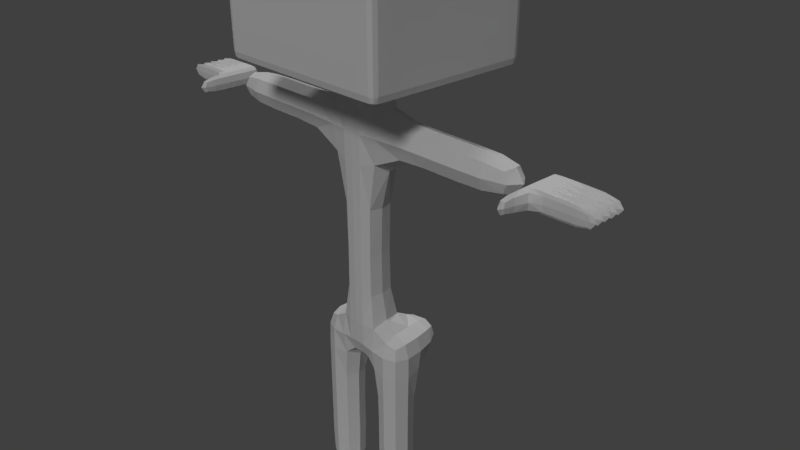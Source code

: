 # Source: igualopeople.blend  (saved by Blender 2.79.0; exported with 4.5.12 LTS)
import bpy
from mathutils import Matrix  # noqa: F401  (used for matrix-valued properties, if any)

bpy.ops.wm.read_factory_settings(use_empty=True)
scene = bpy.context.scene
scene.name = 'Scene'

# ---- collections
col_collection_1 = bpy.data.collections.new('Collection 1'); scene.collection.children.link(col_collection_1)
col_collection_5 = bpy.data.collections.new('Collection 5'); scene.collection.children.link(col_collection_5)
col_collection_5.hide_render = True
col_collection_5.hide_viewport = True

# ---- world
world_world = bpy.data.worlds.new('World'); scene.world = world_world
world_world.color = (0.05088, 0.05088, 0.05088)
world_world.use_sun_shadow = False
world_world.sun_shadow_jitter_overblur = 0.0
world_world.cycles.sampling_method = 'MANUAL'

# ---- cameras
cam_camera = bpy.data.cameras.new('Camera')
cam_camera.clip_end = 100.0
cam_camera.lens = 35.0
cam_camera.sensor_width = 32.0
cam_camera.sensor_height = 18.0
cam_camera.ortho_scale = 7.314
cam_camera.dof.focus_distance = 0.0
cam_camera.dof.aperture_fstop = 128.0

# ---- lights
light_lamp_001 = bpy.data.lights.new('Lamp.001', 'SUN')
light_lamp_001.transmission_factor = 0.0
light_lamp_001.cutoff_distance = 30.0
light_lamp_001.angle = 0.1993
light_lamp_001.energy = 1.0
light_lamp_001.shadow_buffer_clip_start = 1.001
light_lamp_001.shadow_soft_size = 0.1
light_lamp_001.shadow_cascade_max_distance = 1000.0
light_lamp = bpy.data.lights.new('Lamp', 'SUN')
light_lamp.transmission_factor = 0.0
light_lamp.cutoff_distance = 30.0
light_lamp.angle = 0.1993
light_lamp.energy = 1.0
light_lamp.shadow_buffer_clip_start = 1.001
light_lamp.shadow_soft_size = 0.1
light_lamp.shadow_cascade_max_distance = 1000.0

# ---- meshes
me_cube = bpy.data.meshes.new('Cube')
me_cube.from_pydata([(0.0, 0.25, -1.0), (0.0, -0.25, -1.0), (-0.25, -0.25, -1.0), (-0.25, 0.25, -1.0), (0.0, 0.25, 1.5), (0.0, -0.25, 1.5), (-0.25, -0.25, 1.5), (-0.25, 0.25, 1.5), (0.0, 0.25, 0.0), (0.0, -0.25, 0.0), (-0.25, -0.25, 0.0), (-0.25, 0.25, 0.0), (0.0, 0.25, 2.0), (0.0, -0.25, 2.0), (-0.25, 0.25, 2.0), (-0.25, -0.25, 2.0), (-1.25, -0.25, 1.5), (-1.25, 0.25, 1.5), (-1.25, -0.25, 2.0), (-1.25, 0.25, 2.0), (-1.5, -0.25, 1.5), (-1.5, 0.25, 1.5), (-1.5, -0.25, 2.0), (-1.5, 0.25, 2.0), (-2.5, -0.25, 1.5), (-2.5, 0.25, 1.5), (-2.5, -0.25, 2.0), (-2.5, 0.25, 2.0), (0.0, 0.25, -1.5), (0.0, -0.25, -1.5), (-0.25, 0.25, -1.5), (-0.25, -0.25, -1.5), (-0.75, -0.25, -1.0), (-0.75, 0.25, -1.0), (-0.75, -0.25, -1.5), (-0.75, 0.25, -1.5), (-0.25, -0.25, -2.5), (-0.25, 0.25, -2.5), (-0.75, -0.25, -2.5), (-0.75, 0.25, -2.5), (-0.25, -0.25, -3.0), (-0.25, 0.25, -3.0), (-0.75, -0.25, -3.0), (-0.75, 0.25, -3.0), (-0.25, -0.25, -4.0), (-0.25, 0.25, -4.0), (-0.75, -0.25, -4.0), (-0.75, 0.25, -4.0), (0.0, 0.25, 2.5), (0.0, -0.25, 2.5), (-0.25, 0.25, 2.5), (-0.25, -0.25, 2.5), (0.0, 0.25, 4.5), (0.0, -0.25, 4.5), (-0.25, 0.25, 4.5), (-0.25, -0.25, 4.5), (-1.25, -0.25, 2.5), (-1.25, 0.25, 2.5), (-1.25, -0.25, 4.5), (-1.25, 0.25, 4.5), (0.0, 1.25, 2.5), (-0.25, 1.25, 2.5), (0.0, 1.25, 4.5), (-0.25, 1.25, 4.5), (-1.25, 1.25, 4.5), (-1.25, 1.25, 2.5), (0.0, -1.0, 2.5), (-0.25, -1.0, 2.5), (0.0, -1.0, 4.5), (-0.25, -1.0, 4.5), (-1.25, -1.0, 4.5), (-1.25, -1.0, 2.5), (0.0, 0.25, -1.0), (-0.125, 0.75, -1.0), (0.0, 0.25, -1.5), (-0.125, 0.75, -1.5), (-0.625, 0.75, -1.0), (-0.625, 0.75, -1.5), (-1.25, -0.25, 4.375), (-1.25, 0.25, 4.375), (0.0, 1.25, 4.375), (-0.25, 1.25, 4.375), (-1.25, 1.25, 4.375), (0.0, -1.0, 4.375), (-0.25, -1.0, 4.375), (-1.25, -1.0, 4.375), (-1.25, -0.25, 2.625), (-1.25, 0.25, 2.625), (-0.25, 1.25, 2.625), (-1.25, 1.25, 2.625), (-0.25, -1.0, 2.625), (-1.25, -1.0, 2.625), (0.0, 1.25, 2.625), (0.0, -1.0, 2.625), (-1.25, 1.125, 2.5), (-0.25, 1.125, 2.5), (0.0, 1.125, 4.5), (-0.25, 1.125, 4.5), (0.0, 1.125, 2.5), (-1.25, 1.125, 4.5), (-1.25, 1.125, 4.375), (-1.25, 1.125, 2.625), (0.0, -0.875, 2.5), (-0.25, -0.875, 2.5), (-1.25, -0.875, 4.5), (-0.25, -0.875, 4.5), (-1.25, -0.875, 2.5), (0.0, -0.875, 4.5), (-1.25, -0.875, 4.375), (-1.25, -0.875, 2.625), (-2.562, -0.25, 1.625), (-2.562, 0.25, 1.625), (-2.562, -0.25, 1.875), (-2.562, 0.25, 1.875), (-3.0, -0.25, 1.625), (-3.0, 0.25, 1.625), (-3.0, -0.25, 1.875), (-3.0, 0.25, 1.875), (-3.5, -0.25, 1.625), (-3.5, 0.25, 1.625), (-3.5, -0.25, 1.875), (-3.5, 0.25, 1.875), (-2.562, -0.1953, 1.625), (-2.562, -0.1406, 1.625), (-2.562, -0.08203, 1.625), (-2.562, -0.02734, 1.625), (-2.562, 0.02734, 1.625), (-2.562, 0.08203, 1.625), (-2.562, 0.1406, 1.625), (-2.562, 0.1953, 1.625), (-2.562, -0.1953, 1.875), (-2.562, -0.1406, 1.875), (-2.562, -0.08203, 1.875), (-2.562, -0.02734, 1.875), (-2.562, 0.02734, 1.875), (-2.562, 0.08203, 1.875), (-2.562, 0.1406, 1.875), (-2.562, 0.1953, 1.875), (-3.0, -0.1953, 1.625), (-3.0, -0.1406, 1.625), (-3.0, -0.08203, 1.625), (-3.0, -0.02734, 1.625), (-3.0, 0.02734, 1.625), (-3.0, 0.08203, 1.625), (-3.0, 0.1406, 1.625), (-3.0, 0.1953, 1.625), (-3.0, -0.1953, 1.875), (-3.0, -0.1406, 1.875), (-3.0, -0.08203, 1.875), (-3.0, -0.02734, 1.875), (-3.0, 0.02734, 1.875), (-3.0, 0.08203, 1.875), (-3.0, 0.1406, 1.875), (-3.0, 0.1953, 1.875), (-3.5, -0.1953, 1.625), (-3.5, -0.1406, 1.625), (-3.5, -0.08203, 1.625), (-3.5, -0.02734, 1.625), (-3.5, 0.02734, 1.625), (-3.5, 0.08203, 1.625), (-3.5, 0.1406, 1.625), (-3.5, 0.1953, 1.625), (-3.5, -0.1953, 1.875), (-3.5, -0.1406, 1.875), (-3.5, -0.08203, 1.875), (-3.5, -0.02734, 1.875), (-3.5, 0.02734, 1.875), (-3.5, 0.08203, 1.875), (-3.5, 0.1406, 1.875), (-3.5, 0.1953, 1.875), (-2.688, -0.25, 1.875), (-2.688, -0.25, 1.625), (-2.688, 0.25, 1.625), (-2.688, 0.25, 1.875), (-2.688, -0.1953, 1.875), (-2.688, -0.1406, 1.875), (-2.688, -0.08203, 1.875), (-2.688, -0.02734, 1.875), (-2.688, 0.02734, 1.875), (-2.688, 0.08203, 1.875), (-2.688, 0.1406, 1.875), (-2.688, 0.1953, 1.875), (-2.688, 0.1953, 1.625), (-2.688, 0.1406, 1.625), (-2.688, 0.08203, 1.625), (-2.688, 0.02734, 1.625), (-2.688, -0.02734, 1.625), (-2.688, -0.08203, 1.625), (-2.688, -0.1406, 1.625), (-2.688, -0.1953, 1.625), (-2.562, -0.6914, 1.625), (-2.562, -0.6914, 1.875), (-2.688, -0.6914, 1.625), (-2.688, -0.6914, 1.875), (-0.125, -0.375, -4.062), (-0.125, 0.375, -4.062), (-0.875, -0.375, -4.062), (-0.875, 0.375, -4.062), (-0.125, -0.375, -4.312), (-0.125, 0.375, -4.312), (-0.875, -0.375, -4.312), (-0.875, 0.375, -4.312), (-0.875, -0.75, -4.062), (-0.125, -0.75, -4.062), (-0.875, -0.75, -4.312), (-0.125, -0.75, -4.312), (-0.875, -1.0, -4.062), (-0.125, -1.0, -4.062), (-0.875, -1.0, -4.312), (-0.125, -1.0, -4.312), (-0.8068, -0.375, -4.062), (-0.7386, -0.375, -4.062), (-0.6705, -0.375, -4.062), (-0.6023, -0.375, -4.062), (-0.5341, -0.375, -4.062), (-0.4659, -0.375, -4.062), (-0.3977, -0.375, -4.062), (-0.3295, -0.375, -4.062), (-0.2614, -0.375, -4.062), (-0.1932, -0.375, -4.062), (-0.8068, 0.375, -4.062), (-0.7386, 0.375, -4.062), (-0.6705, 0.375, -4.062), (-0.6023, 0.375, -4.062), (-0.5341, 0.375, -4.062), (-0.4659, 0.375, -4.062), (-0.3977, 0.375, -4.062), (-0.3295, 0.375, -4.062), (-0.2614, 0.375, -4.062), (-0.1932, 0.375, -4.062), (-0.8068, -0.375, -4.312), (-0.7386, -0.375, -4.312), (-0.6705, -0.375, -4.312), (-0.6023, -0.375, -4.312), (-0.5341, -0.375, -4.312), (-0.4659, -0.375, -4.312), (-0.3977, -0.375, -4.312), (-0.3295, -0.375, -4.312), (-0.2614, -0.375, -4.312), (-0.1932, -0.375, -4.312), (-0.8068, 0.375, -4.312), (-0.7386, 0.375, -4.312), (-0.6705, 0.375, -4.312), (-0.6023, 0.375, -4.312), (-0.5341, 0.375, -4.312), (-0.4659, 0.375, -4.312), (-0.3977, 0.375, -4.312), (-0.3295, 0.375, -4.312), (-0.2614, 0.375, -4.312), (-0.1932, 0.375, -4.312), (-0.8068, -0.75, -4.062), (-0.7386, -0.75, -4.062), (-0.6705, -0.75, -4.062), (-0.6023, -0.75, -4.062), (-0.5341, -0.75, -4.062), (-0.4659, -0.75, -4.062), (-0.3977, -0.75, -4.062), (-0.3295, -0.75, -4.062), (-0.2614, -0.75, -4.062), (-0.1932, -0.75, -4.062), (-0.8068, -0.75, -4.312), (-0.7386, -0.75, -4.312), (-0.6705, -0.75, -4.312), (-0.6023, -0.75, -4.312), (-0.5341, -0.75, -4.312), (-0.4659, -0.75, -4.312), (-0.3977, -0.75, -4.312), (-0.3295, -0.75, -4.312), (-0.2614, -0.75, -4.312), (-0.1932, -0.75, -4.312), (-0.8068, -1.0, -4.062), (-0.7386, -1.0, -4.062), (-0.6705, -1.0, -4.062), (-0.6023, -1.0, -4.062), (-0.5341, -1.0, -4.062), (-0.4659, -1.0, -4.062), (-0.3977, -1.0, -4.062), (-0.3295, -1.0, -4.062), (-0.2614, -1.0, -4.062), (-0.1932, -1.0, -4.062), (-0.8068, -1.0, -4.312), (-0.7386, -1.0, -4.312), (-0.6705, -1.0, -4.312), (-0.6023, -1.0, -4.312), (-0.5341, -1.0, -4.312), (-0.4659, -1.0, -4.312), (-0.3977, -1.0, -4.312), (-0.3295, -1.0, -4.312), (-0.2614, -1.0, -4.312), (-0.1932, -1.0, -4.312), (-1.125, 0.25, 2.5), (-1.125, 0.25, 4.5), (-1.125, -0.25, 4.5), (-1.125, -0.25, 2.5), (-1.125, 1.25, 2.5), (-1.125, 1.25, 4.5), (-1.125, -1.0, 4.5), (-1.125, -1.0, 2.5), (-1.125, -1.0, 4.375), (-1.125, 1.25, 4.375), (-1.125, -1.0, 2.625), (-1.125, 1.25, 2.625), (-1.125, 1.125, 4.5), (-1.125, 1.125, 2.5), (-1.125, -0.875, 2.5), (-1.125, -0.875, 4.5), (-1.82, 2.663, 1.527)], [], [(6, 15, 18, 16), (9, 5, 6, 10), (10, 6, 7, 11), (8, 0, 3, 11), (4, 8, 11, 7), (2, 10, 11, 3), (1, 9, 10, 2), (15, 13, 49, 51), (4, 7, 14, 12), (6, 5, 13, 15), (16, 18, 22, 20), (7, 6, 16, 17), (14, 7, 17, 19), (15, 14, 19, 18), (23, 21, 25, 27), (17, 16, 20, 21), (19, 17, 21, 23), (18, 19, 23, 22), (25, 24, 26, 27), (22, 23, 27, 26), (20, 22, 26, 24), (21, 20, 24, 25), (28, 29, 31, 30), (31, 2, 32, 34), (1, 2, 31, 29), (33, 3, 73, 76), (32, 33, 35, 34), (34, 35, 39, 38), (2, 3, 33, 32), (35, 33, 76, 77), (36, 38, 42, 40), (30, 31, 36, 37), (35, 30, 37, 39), (31, 34, 38, 36), (43, 41, 45, 47), (37, 36, 40, 41), (39, 37, 41, 43), (38, 39, 43, 42), (42, 43, 47, 46), (40, 42, 46, 44), (41, 40, 44, 45), (45, 44, 46, 47), (305, 104, 70, 296), (14, 15, 51, 50), (12, 14, 50, 48), (52, 54, 55, 53), (97, 96, 62, 63), (303, 94, 65, 294), (79, 78, 58, 59), (103, 102, 66, 67), (292, 291, 59, 58), (290, 293, 56, 57), (301, 294, 65, 89), (80, 81, 63, 62), (98, 95, 61, 60), (302, 97, 63, 295), (100, 99, 64, 82), (84, 83, 68, 69), (298, 296, 70, 85), (109, 106, 71, 91), (304, 103, 67, 297), (107, 105, 69, 68), (73, 72, 74, 75), (73, 75, 77, 76), (3, 0, 72, 73), (0, 28, 74, 72), (30, 35, 77, 75), (28, 30, 75, 74), (104, 108, 85, 70), (300, 298, 85, 91), (90, 93, 83, 84), (101, 100, 82, 89), (92, 88, 81, 80), (295, 299, 82, 64), (87, 86, 78, 79), (57, 56, 86, 87), (60, 61, 88, 92), (94, 101, 89, 65), (67, 66, 93, 90), (297, 300, 91, 71), (108, 109, 91, 85), (299, 301, 89, 82), (57, 87, 101, 94), (87, 79, 100, 101), (79, 59, 99, 100), (291, 54, 97, 302), (48, 50, 95, 98), (290, 57, 94, 303), (54, 52, 96, 97), (78, 86, 109, 108), (58, 78, 108, 104), (53, 55, 105, 107), (293, 51, 103, 304), (86, 56, 106, 109), (51, 49, 102, 103), (292, 58, 104, 305), (122, 130, 112, 110), (114, 116, 120, 118), (171, 170, 116, 114), (189, 171, 114, 138), (173, 172, 115, 117), (181, 173, 117, 153), (154, 118, 120, 162), (138, 114, 118, 154), (117, 115, 119, 121), (153, 117, 121, 169), (116, 146, 162, 120), (147, 148, 164, 163), (149, 150, 166, 165), (151, 152, 168, 167), (115, 145, 161, 119), (144, 143, 159, 160), (142, 141, 157, 158), (140, 139, 155, 156), (119, 161, 169, 121), (160, 159, 167, 168), (158, 157, 165, 166), (156, 155, 163, 164), (170, 174, 146, 116), (174, 175, 147, 146), (175, 176, 148, 147), (176, 177, 149, 148), (177, 178, 150, 149), (178, 179, 151, 150), (179, 180, 152, 151), (180, 181, 153, 152), (172, 182, 145, 115), (182, 183, 144, 145), (183, 184, 143, 144), (184, 185, 142, 143), (185, 186, 141, 142), (186, 187, 140, 141), (187, 188, 139, 140), (188, 189, 138, 139), (111, 113, 137, 129), (129, 137, 136, 128), (128, 136, 135, 127), (127, 135, 134, 126), (126, 134, 133, 125), (125, 133, 132, 124), (124, 132, 131, 123), (123, 131, 130, 122), (145, 144, 152, 153), (143, 142, 150, 151), (141, 140, 148, 149), (139, 138, 146, 147), (162, 146, 138, 154), (163, 155, 139, 147), (164, 148, 140, 156), (165, 157, 141, 149), (166, 150, 142, 158), (167, 159, 143, 151), (168, 152, 144, 160), (169, 161, 145, 153), (123, 122, 189, 188), (124, 123, 188, 187), (125, 124, 187, 186), (126, 125, 186, 185), (127, 126, 185, 184), (128, 127, 184, 183), (129, 128, 183, 182), (111, 129, 182, 172), (136, 137, 181, 180), (135, 136, 180, 179), (134, 135, 179, 178), (133, 134, 178, 177), (132, 133, 177, 176), (131, 132, 176, 175), (130, 131, 175, 174), (112, 130, 174, 170), (137, 113, 173, 181), (113, 111, 172, 173), (122, 110, 171, 189), (170, 171, 192, 193), (190, 191, 193, 192), (112, 170, 193, 191), (110, 112, 191, 190), (171, 110, 190, 192), (220, 197, 196, 210), (240, 230, 200, 201), (195, 194, 198, 199), (229, 195, 199, 249), (196, 197, 201, 200), (196, 200, 204, 202), (202, 204, 208, 206), (198, 194, 203, 205), (239, 198, 205, 269), (210, 196, 202, 250), (270, 206, 208, 280), (269, 205, 209, 289), (205, 203, 207, 209), (250, 202, 206, 270), (203, 259, 279, 207), (258, 257, 277, 278), (256, 255, 275, 276), (254, 253, 273, 274), (252, 251, 271, 272), (204, 260, 280, 208), (261, 262, 282, 281), (263, 264, 284, 283), (265, 266, 286, 285), (267, 268, 288, 287), (207, 279, 289, 209), (278, 277, 287, 288), (276, 275, 285, 286), (274, 273, 283, 284), (272, 271, 281, 282), (194, 219, 259, 203), (219, 218, 258, 259), (218, 217, 257, 258), (217, 216, 256, 257), (216, 215, 255, 256), (215, 214, 254, 255), (214, 213, 253, 254), (213, 212, 252, 253), (212, 211, 251, 252), (211, 210, 250, 251), (200, 230, 260, 204), (230, 231, 261, 260), (231, 232, 262, 261), (232, 233, 263, 262), (233, 234, 264, 263), (234, 235, 265, 264), (235, 236, 266, 265), (236, 237, 267, 266), (237, 238, 268, 267), (238, 239, 269, 268), (197, 220, 240, 201), (220, 221, 241, 240), (221, 222, 242, 241), (222, 223, 243, 242), (223, 224, 244, 243), (224, 225, 245, 244), (225, 226, 246, 245), (226, 227, 247, 246), (227, 228, 248, 247), (228, 229, 249, 248), (199, 198, 239, 249), (249, 239, 238, 248), (248, 238, 237, 247), (247, 237, 236, 246), (246, 236, 235, 245), (245, 235, 234, 244), (244, 234, 233, 243), (243, 233, 232, 242), (242, 232, 231, 241), (241, 231, 230, 240), (195, 229, 219, 194), (229, 228, 218, 219), (228, 227, 217, 218), (227, 226, 216, 217), (226, 225, 215, 216), (225, 224, 214, 215), (224, 223, 213, 214), (223, 222, 212, 213), (222, 221, 211, 212), (221, 220, 210, 211), (270, 280, 260, 250), (271, 251, 261, 281), (272, 282, 262, 252), (273, 253, 263, 283), (274, 284, 264, 254), (275, 255, 265, 285), (276, 286, 266, 256), (277, 257, 267, 287), (278, 288, 268, 258), (279, 259, 269, 289), (259, 258, 268, 269), (257, 256, 266, 267), (255, 254, 264, 265), (253, 252, 262, 263), (251, 250, 260, 261), (55, 292, 305, 105), (56, 293, 304, 106), (50, 290, 303, 95), (59, 291, 302, 99), (81, 88, 301, 299), (67, 90, 300, 297), (63, 81, 299, 295), (90, 84, 298, 300), (106, 304, 297, 71), (84, 69, 296, 298), (99, 302, 295, 64), (88, 61, 294, 301), (50, 51, 293, 290), (55, 54, 291, 292), (95, 303, 294, 61), (105, 305, 296, 69)])
_uv = me_cube.uv_layers.new(name='UVMap')
_uv.uv.foreach_set('vector', [0.0504, 0.8925, 0.04996, 0.9005, 0.04643, 0.896, 0.04625, 0.8958, 0.05526, 0.8694, 0.05399, 0.8927, 0.0504, 0.8925, 0.05174, 0.8692, 0.05174, 0.8692, 0.0504, 0.8925, 0.04254, 0.8915, 0.0448, 0.8684, 0.04142, 0.868, 0.04336, 0.8537, 0.04617, 0.8562, 0.0448, 0.8684, 0.03851, 0.891, 0.04142, 0.868, 0.0448, 0.8684, 0.04254, 0.8915, 0.05219, 0.855, 0.05174, 0.8692, 0.0448, 0.8684, 0.04617, 0.8562, 0.05537, 0.8542, 0.05526, 0.8694, 0.05174, 0.8692, 0.05219, 0.855, 0.04996, 0.9005, 0.05368, 0.9001, 0.05526, 0.9075, 0.0506, 0.9107, 0.03851, 0.891, 0.04254, 0.8915, 0.04118, 0.9001, 0.03695, 0.8992, 0.0504, 0.8925, 0.05399, 0.8927, 0.05368, 0.9001, 0.04996, 0.9005, 0.04625, 0.8958, 0.04643, 0.896, 0.04628, 0.896, 0.04622, 0.8959, 0.04254, 0.8915, 0.0504, 0.8925, 0.04625, 0.8958, 0.04596, 0.896, 0.04118, 0.9001, 0.04254, 0.8915, 0.04596, 0.896, 0.04616, 0.8962, 0.04996, 0.9005, 0.04118, 0.9001, 0.04616, 0.8962, 0.04643, 0.896, 0.04618, 0.8961, 0.04612, 0.896, 0.0462, 0.896, 0.0462, 0.896, 0.04596, 0.896, 0.04625, 0.8958, 0.04622, 0.8959, 0.04612, 0.896, 0.04616, 0.8962, 0.04596, 0.896, 0.04612, 0.896, 0.04618, 0.8961, 0.04643, 0.896, 0.04616, 0.8962, 0.04618, 0.8961, 0.04628, 0.896, 0.0462, 0.896, 0.0462, 0.896, 0.0462, 0.896, 0.0462, 0.896, 0.04628, 0.896, 0.04618, 0.8961, 0.0462, 0.896, 0.0462, 0.896, 0.04622, 0.8959, 0.04628, 0.896, 0.0462, 0.896, 0.0462, 0.896, 0.04612, 0.896, 0.04622, 0.8959, 0.0462, 0.896, 0.0462, 0.896, 0.04582, 0.8493, 0.05205, 0.8481, 0.05048, 0.8507, 0.04779, 0.8507, 0.05048, 0.8507, 0.05219, 0.855, 0.04863, 0.8526, 0.04865, 0.852, 0.05537, 0.8542, 0.05219, 0.855, 0.05048, 0.8507, 0.05205, 0.8481, 0.04809, 0.8525, 0.04617, 0.8562, 0.04734, 0.8523, 0.04764, 0.8523, 0.04863, 0.8526, 0.04809, 0.8525, 0.04814, 0.852, 0.04865, 0.852, 0.04865, 0.852, 0.04814, 0.852, 0.04848, 0.8518, 0.04849, 0.8518, 0.05219, 0.855, 0.04617, 0.8562, 0.04809, 0.8525, 0.04863, 0.8526, 0.04814, 0.852, 0.04809, 0.8525, 0.04764, 0.8523, 0.04773, 0.852, 0.04849, 0.8517, 0.04849, 0.8518, 0.04849, 0.8517, 0.04849, 0.8517, 0.04779, 0.8507, 0.05048, 0.8507, 0.04849, 0.8517, 0.04848, 0.8518, 0.04814, 0.852, 0.04779, 0.8507, 0.04848, 0.8518, 0.04848, 0.8518, 0.05048, 0.8507, 0.04865, 0.852, 0.04849, 0.8518, 0.04849, 0.8517, 0.04849, 0.8517, 0.04848, 0.8518, 0.04849, 0.8517, 0.04849, 0.8517, 0.04848, 0.8518, 0.04849, 0.8517, 0.04849, 0.8517, 0.04848, 0.8518, 0.04848, 0.8518, 0.04848, 0.8518, 0.04848, 0.8518, 0.04849, 0.8517, 0.04849, 0.8518, 0.04848, 0.8518, 0.04849, 0.8517, 0.04849, 0.8517, 0.04849, 0.8517, 0.04849, 0.8517, 0.04849, 0.8517, 0.04849, 0.8517, 0.04849, 0.8517, 0.04849, 0.8517, 0.04849, 0.8517, 0.04849, 0.8517, 0.04848, 0.8518, 0.04849, 0.8517, 0.04849, 0.8517, 0.04849, 0.8517, 0.04849, 0.8517, 0.04849, 0.8517, 0.04849, 0.8517, 0.04849, 0.8517, 0.05426, 0.9685, 0.0544, 0.9665, 0.05639, 0.9667, 0.05625, 0.9687, 0.04118, 0.9001, 0.04996, 0.9005, 0.0506, 0.9107, 0.03784, 0.9111, 0.03695, 0.8992, 0.04118, 0.9001, 0.03784, 0.9111, 0.03386, 0.9076, 0.0351, 0.9854, 0.03534, 0.9814, 0.04334, 0.9819, 0.04309, 0.9859, 0.02131, 0.9806, 0.02108, 0.9846, 0.01907, 0.9845, 0.01929, 0.9805, 0.02352, 0.9302, 0.02359, 0.9322, 0.02158, 0.9323, 0.02153, 0.9303, 0.03644, 0.9633, 0.04452, 0.9638, 0.04438, 0.9658, 0.03632, 0.9653, 0.06258, 0.9181, 0.06487, 0.914, 0.06682, 0.9152, 0.0646, 0.919, 0.04424, 0.9678, 0.0362, 0.9673, 0.03632, 0.9653, 0.04438, 0.9658, 0.03853, 0.9297, 0.04736, 0.9304, 0.04709, 0.9326, 0.03846, 0.9319, 0.3558, 0.3413, 0.3558, 0.3523, 0.3448, 0.3523, 0.3448, 0.3413, 0.4548, 0.1873, 0.4328, 0.1873, 0.4328, 0.1763, 0.4548, 0.1763, 0.02078, 0.913, 0.02179, 0.9165, 0.01994, 0.9169, 0.01907, 0.9135, 0.02212, 0.9665, 0.02131, 0.9806, 0.01929, 0.9805, 0.02011, 0.9664, 0.02235, 0.9625, 0.02224, 0.9645, 0.02022, 0.9644, 0.02034, 0.9624, 0.4285, 0.8436, 0.4923, 0.8436, 0.4923, 0.8977, 0.4285, 0.8977, 0.2053, 0.8436, 0.2053, 0.8977, 0.1734, 0.8977, 0.1734, 0.8436, 0.05716, 0.9364, 0.05748, 0.9344, 0.05947, 0.9348, 0.05915, 0.9367, 0.05787, 0.9323, 0.06258, 0.9181, 0.0646, 0.919, 0.0599, 0.9328, 0.05306, 0.9865, 0.05332, 0.9825, 0.05531, 0.9827, 0.05505, 0.9866, 0.04734, 0.8523, 0.04345, 0.8537, 0.04585, 0.8494, 0.0474, 0.852, 0.04734, 0.8523, 0.0474, 0.852, 0.04773, 0.852, 0.04764, 0.8523, 0.04617, 0.8562, 0.04336, 0.8537, 0.04345, 0.8537, 0.04734, 0.8523, 0.04336, 0.8537, 0.04582, 0.8493, 0.04585, 0.8494, 0.04345, 0.8537, 0.04779, 0.8507, 0.04814, 0.852, 0.04773, 0.852, 0.0474, 0.852, 0.04582, 0.8493, 0.04779, 0.8507, 0.0474, 0.852, 0.04585, 0.8494, 0.0544, 0.9665, 0.05454, 0.9645, 0.05655, 0.9647, 0.05639, 0.9667, 0.2053, 0.08659, 0.2053, 0.8436, 0.1734, 0.8436, 0.1734, 0.08659, 0.4285, 0.08659, 0.4923, 0.08659, 0.4923, 0.8436, 0.4285, 0.8436, 0.0236, 0.9343, 0.02235, 0.9625, 0.02034, 0.9624, 0.02157, 0.9343, 0.4548, 0.3413, 0.4328, 0.3413, 0.4328, 0.1873, 0.4548, 0.1873, 0.3558, 0.1763, 0.3558, 0.1873, 0.3448, 0.1873, 0.3448, 0.1763, 0.03838, 0.9341, 0.04683, 0.9348, 0.04452, 0.9638, 0.03644, 0.9633, 0.03846, 0.9319, 0.04709, 0.9326, 0.04683, 0.9348, 0.03838, 0.9341, 0.4548, 0.3523, 0.4328, 0.3523, 0.4328, 0.3413, 0.4548, 0.3413, 0.02359, 0.9322, 0.0236, 0.9343, 0.02157, 0.9343, 0.02158, 0.9323, 0.4285, 0.03251, 0.4923, 0.03251, 0.4923, 0.08659, 0.4285, 0.08659, 0.2053, 0.03251, 0.2053, 0.08659, 0.1734, 0.08659, 0.1734, 0.03251, 0.05454, 0.9645, 0.05716, 0.9364, 0.05915, 0.9367, 0.05655, 0.9647, 0.3558, 0.1873, 0.3558, 0.3413, 0.3448, 0.3413, 0.3448, 0.1873, 0.03846, 0.9319, 0.03838, 0.9341, 0.0236, 0.9343, 0.02359, 0.9322, 0.03838, 0.9341, 0.03644, 0.9633, 0.02235, 0.9625, 0.0236, 0.9343, 0.03644, 0.9633, 0.03632, 0.9653, 0.02224, 0.9645, 0.02235, 0.9625, 0.0362, 0.9673, 0.03534, 0.9814, 0.02131, 0.9806, 0.02212, 0.9665, 0.03386, 0.9076, 0.03784, 0.9111, 0.02179, 0.9165, 0.02078, 0.913, 0.03853, 0.9297, 0.03846, 0.9319, 0.02359, 0.9322, 0.02352, 0.9302, 0.03534, 0.9814, 0.0351, 0.9854, 0.02108, 0.9846, 0.02131, 0.9806, 0.04452, 0.9638, 0.04683, 0.9348, 0.05716, 0.9364, 0.05454, 0.9645, 0.04438, 0.9658, 0.04452, 0.9638, 0.05454, 0.9645, 0.0544, 0.9665, 0.04309, 0.9859, 0.04334, 0.9819, 0.05332, 0.9825, 0.05306, 0.9865, 0.04736, 0.9304, 0.0506, 0.9107, 0.06258, 0.9181, 0.05787, 0.9323, 0.04683, 0.9348, 0.04709, 0.9326, 0.05748, 0.9344, 0.05716, 0.9364, 0.0506, 0.9107, 0.05526, 0.9075, 0.06487, 0.914, 0.06258, 0.9181, 0.04424, 0.9678, 0.04438, 0.9658, 0.0544, 0.9665, 0.05426, 0.9685, 0.04338, 0.8219, 0.04338, 0.8219, 0.04338, 0.8219, 0.04338, 0.8219, 0.04338, 0.8219, 0.04338, 0.8219, 0.04338, 0.8219, 0.04338, 0.8219, 0.04338, 0.8219, 0.04338, 0.8219, 0.04338, 0.8219, 0.04338, 0.8219, 0.04338, 0.8219, 0.04338, 0.8219, 0.04338, 0.8219, 0.04338, 0.8219, 0.04337, 0.8219, 0.04337, 0.8219, 0.04337, 0.8219, 0.04337, 0.8219, 0.04337, 0.8219, 0.04337, 0.8219, 0.04337, 0.8219, 0.04337, 0.8219, 0.04338, 0.8219, 0.04338, 0.8219, 0.04338, 0.8219, 0.04338, 0.8219, 0.04338, 0.8219, 0.04338, 0.8219, 0.04338, 0.8219, 0.04338, 0.8219, 0.04337, 0.8219, 0.04337, 0.8219, 0.04337, 0.8219, 0.04337, 0.8219, 0.04337, 0.8219, 0.04337, 0.8219, 0.04337, 0.8219, 0.04337, 0.8219, 0.04338, 0.8219, 0.04338, 0.8219, 0.04338, 0.8219, 0.04338, 0.8219, 0.04338, 0.8219, 0.04338, 0.8219, 0.04338, 0.8219, 0.04338, 0.8219, 0.04338, 0.8219, 0.04337, 0.8219, 0.04337, 0.8219, 0.04338, 0.8219, 0.04337, 0.8219, 0.04337, 0.8219, 0.04337, 0.8219, 0.04337, 0.8219, 0.04337, 0.8219, 0.04337, 0.8219, 0.04337, 0.8219, 0.04337, 0.8219, 0.04337, 0.8219, 0.04337, 0.8219, 0.04337, 0.8219, 0.04337, 0.8219, 0.04337, 0.8219, 0.04337, 0.8219, 0.04337, 0.8219, 0.04337, 0.8219, 0.04338, 0.8219, 0.04338, 0.8219, 0.04338, 0.8219, 0.04338, 0.8219, 0.04337, 0.8219, 0.04337, 0.8219, 0.04337, 0.8219, 0.04337, 0.8219, 0.04337, 0.8219, 0.04337, 0.8219, 0.04337, 0.8219, 0.04337, 0.8219, 0.04337, 0.8219, 0.04337, 0.8219, 0.04338, 0.8219, 0.04337, 0.8219, 0.04338, 0.8219, 0.04338, 0.8219, 0.04338, 0.8219, 0.04338, 0.8219, 0.04338, 0.8219, 0.04338, 0.8219, 0.04338, 0.8219, 0.04338, 0.8219, 0.04338, 0.8219, 0.04338, 0.8219, 0.04338, 0.8219, 0.04338, 0.8219, 0.04338, 0.8219, 0.04338, 0.8219, 0.04338, 0.8219, 0.04338, 0.8219, 0.04338, 0.8219, 0.04338, 0.8219, 0.04338, 0.8219, 0.04338, 0.8219, 0.04338, 0.8219, 0.04337, 0.8219, 0.04337, 0.8219, 0.04338, 0.8219, 0.04337, 0.8219, 0.04337, 0.8219, 0.04337, 0.8219, 0.04337, 0.8219, 0.04337, 0.8219, 0.04337, 0.8219, 0.04337, 0.8219, 0.04337, 0.8219, 0.04337, 0.8219, 0.04337, 0.8219, 0.04337, 0.8219, 0.04337, 0.8219, 0.04337, 0.8219, 0.04337, 0.8219, 0.04337, 0.8219, 0.04337, 0.8219, 0.04337, 0.8219, 0.04337, 0.8219, 0.04337, 0.8219, 0.04337, 0.8219, 0.04337, 0.8219, 0.04337, 0.8219, 0.04337, 0.8219, 0.04337, 0.8219, 0.04337, 0.8219, 0.04337, 0.8219, 0.04337, 0.8219, 0.04337, 0.8219, 0.04337, 0.8219, 0.04337, 0.8219, 0.04337, 0.8219, 0.04337, 0.8219, 0.04337, 0.8219, 0.04338, 0.8219, 0.04338, 0.8219, 0.04337, 0.8219, 0.04338, 0.8219, 0.04338, 0.8219, 0.04338, 0.8219, 0.04338, 0.8219, 0.04338, 0.8219, 0.04338, 0.8219, 0.04338, 0.8219, 0.04338, 0.8219, 0.04337, 0.8219, 0.04337, 0.8219, 0.04337, 0.8219, 0.04337, 0.8219, 0.04337, 0.8219, 0.04337, 0.8219, 0.04337, 0.8219, 0.04337, 0.8219, 0.04337, 0.8219, 0.04337, 0.8219, 0.04337, 0.8219, 0.04337, 0.8219, 0.04337, 0.8219, 0.04337, 0.8219, 0.04337, 0.8219, 0.04337, 0.8219, 0.04337, 0.8219, 0.04337, 0.8219, 0.04338, 0.8219, 0.04337, 0.8219, 0.04337, 0.8219, 0.04338, 0.8219, 0.04338, 0.8219, 0.04338, 0.8219, 0.04338, 0.8219, 0.04338, 0.8219, 0.04338, 0.8219, 0.04338, 0.8219, 0.04338, 0.8219, 0.04338, 0.8219, 0.04338, 0.8219, 0.04338, 0.8219, 0.04337, 0.8219, 0.04337, 0.8219, 0.04337, 0.8219, 0.04337, 0.8219, 0.04337, 0.8219, 0.04337, 0.8219, 0.04337, 0.8219, 0.04337, 0.8219, 0.04337, 0.8219, 0.04338, 0.8219, 0.04338, 0.8219, 0.04338, 0.8219, 0.04338, 0.8219, 0.04338, 0.8219, 0.04338, 0.8219, 0.04338, 0.8219, 0.04338, 0.8219, 0.04338, 0.8219, 0.04338, 0.8219, 0.04338, 0.8219, 0.04338, 0.8219, 0.04338, 0.8219, 0.04338, 0.8219, 0.04338, 0.8219, 0.04338, 0.8219, 0.04338, 0.8219, 0.04338, 0.8219, 0.04338, 0.8219, 0.04338, 0.8219, 0.04337, 0.8219, 0.04337, 0.8219, 0.04338, 0.8219, 0.04337, 0.8219, 0.04337, 0.8219, 0.04337, 0.8219, 0.04337, 0.8219, 0.04337, 0.8219, 0.04337, 0.8219, 0.04337, 0.8219, 0.04337, 0.8219, 0.04337, 0.8219, 0.04337, 0.8219, 0.04337, 0.8219, 0.04337, 0.8219, 0.04337, 0.8219, 0.04337, 0.8219, 0.04337, 0.8219, 0.04337, 0.8219, 0.04338, 0.8219, 0.04338, 0.8219, 0.04338, 0.8219, 0.04338, 0.8219, 0.04338, 0.8219, 0.04338, 0.8219, 0.04338, 0.8219, 0.04338, 0.8219, 0.04337, 0.8219, 0.04338, 0.8219, 0.04338, 0.8219, 0.04337, 0.8219, 0.04337, 0.8219, 0.04337, 0.8219, 0.04337, 0.8219, 0.04337, 0.8219, 0.04337, 0.8219, 0.04337, 0.8219, 0.04337, 0.8219, 0.04337, 0.8219, 0.04337, 0.8219, 0.04337, 0.8219, 0.04337, 0.8219, 0.04337, 0.8219, 0.04337, 0.8219, 0.04337, 0.8219, 0.04337, 0.8219, 0.04337, 0.8219, 0.04337, 0.8219, 0.04337, 0.8219, 0.04337, 0.8219, 0.04337, 0.8219, 0.04337, 0.8219, 0.04337, 0.8219, 0.04337, 0.8219, 0.04337, 0.8219, 0.04337, 0.8219, 0.04337, 0.8219, 0.04337, 0.8219, 0.04337, 0.8219, 0.04337, 0.8219, 0.04337, 0.8219, 0.04337, 0.8219, 0.04337, 0.8219, 0.04338, 0.8219, 0.04337, 0.8219, 0.04337, 0.8219, 0.04338, 0.8219, 0.04338, 0.8219, 0.04338, 0.8219, 0.04338, 0.8219, 0.04338, 0.8219, 0.04338, 0.8219, 0.04338, 0.8219, 0.04338, 0.8219, 0.04338, 0.8219, 0.04338, 0.8219, 0.04338, 0.8219, 0.04338, 0.8219, 0.04338, 0.8219, 0.04338, 0.8219, 0.04338, 0.8219, 0.04338, 0.8219, 0.04338, 0.8219, 0.04337, 0.8219, 0.04337, 0.8219, 0.04337, 0.8219, 0.04337, 0.8219, 0.04337, 0.8219, 0.04337, 0.8219, 0.04337, 0.8219, 0.04337, 0.8219, 0.04338, 0.8219, 0.04338, 0.8219, 0.04338, 0.8219, 0.04338, 0.8219, 0.04338, 0.8219, 0.04338, 0.8219, 0.04338, 0.8219, 0.04338, 0.8219, 0.04338, 0.8219, 0.04338, 0.8219, 0.04338, 0.8219, 0.04338, 0.8219, 0.04338, 0.8219, 0.04338, 0.8219, 0.04338, 0.8219, 0.04338, 0.8219, 0.04338, 0.8219, 0.04338, 0.8219, 0.04338, 0.8219, 0.04338, 0.8219, 0.04338, 0.8219, 0.04338, 0.8219, 0.04338, 0.8219, 0.04338, 0.8219, 0.04224, 0.8166, 0.04224, 0.8166, 0.04224, 0.8165, 0.04223, 0.8165, 0.04224, 0.8166, 0.04223, 0.8165, 0.04224, 0.8165, 0.04224, 0.8166, 0.04223, 0.8166, 0.04222, 0.8165, 0.04222, 0.8165, 0.04223, 0.8166, 0.04223, 0.8166, 0.04223, 0.8166, 0.04223, 0.8166, 0.04223, 0.8166, 0.04224, 0.8165, 0.04224, 0.8166, 0.04224, 0.8166, 0.04224, 0.8165, 0.04224, 0.8165, 0.04224, 0.8165, 0.04224, 0.8165, 0.04224, 0.8165, 0.04224, 0.8165, 0.04224, 0.8165, 0.04224, 0.8165, 0.04224, 0.8165, 0.04222, 0.8165, 0.04222, 0.8165, 0.04222, 0.8165, 0.04222, 0.8165, 0.04222, 0.8165, 0.04222, 0.8165, 0.04222, 0.8165, 0.04222, 0.8165, 0.04223, 0.8165, 0.04224, 0.8165, 0.04224, 0.8165, 0.04223, 0.8165, 0.04223, 0.8165, 0.04224, 0.8165, 0.04224, 0.8165, 0.04223, 0.8165, 0.04222, 0.8165, 0.04222, 0.8165, 0.04222, 0.8165, 0.04222, 0.8165, 0.04222, 0.8165, 0.04222, 0.8165, 0.04222, 0.8165, 0.04222, 0.8165, 0.04223, 0.8165, 0.04224, 0.8165, 0.04224, 0.8165, 0.04223, 0.8165, 0.04222, 0.8165, 0.04222, 0.8165, 0.04222, 0.8165, 0.04222, 0.8165, 0.04222, 0.8165, 0.04223, 0.8165, 0.04223, 0.8165, 0.04222, 0.8165, 0.04223, 0.8165, 0.04223, 0.8165, 0.04223, 0.8165, 0.04223, 0.8165, 0.04223, 0.8165, 0.04223, 0.8165, 0.04223, 0.8165, 0.04223, 0.8165, 0.04223, 0.8165, 0.04223, 0.8165, 0.04223, 0.8165, 0.04223, 0.8165, 0.04224, 0.8165, 0.04223, 0.8165, 0.04223, 0.8165, 0.04224, 0.8165, 0.04223, 0.8165, 0.04223, 0.8165, 0.04223, 0.8165, 0.04223, 0.8165, 0.04223, 0.8165, 0.04223, 0.8165, 0.04223, 0.8165, 0.04223, 0.8165, 0.04223, 0.8165, 0.04223, 0.8165, 0.04223, 0.8165, 0.04223, 0.8165, 0.04223, 0.8165, 0.04222, 0.8165, 0.04222, 0.8165, 0.04223, 0.8165, 0.04222, 0.8165, 0.04222, 0.8165, 0.04222, 0.8165, 0.04222, 0.8165, 0.04222, 0.8165, 0.04223, 0.8165, 0.04223, 0.8165, 0.04222, 0.8165, 0.04223, 0.8165, 0.04223, 0.8165, 0.04223, 0.8165, 0.04223, 0.8165, 0.04223, 0.8165, 0.04223, 0.8165, 0.04223, 0.8165, 0.04223, 0.8165, 0.04223, 0.8165, 0.04223, 0.8165, 0.04223, 0.8165, 0.04223, 0.8165, 0.04222, 0.8165, 0.04222, 0.8165, 0.04222, 0.8165, 0.04222, 0.8165, 0.04222, 0.8165, 0.04222, 0.8165, 0.04222, 0.8165, 0.04222, 0.8165, 0.04222, 0.8165, 0.04223, 0.8165, 0.04223, 0.8165, 0.04222, 0.8165, 0.04223, 0.8165, 0.04223, 0.8165, 0.04223, 0.8165, 0.04223, 0.8165, 0.04223, 0.8165, 0.04223, 0.8165, 0.04223, 0.8165, 0.04223, 0.8165, 0.04223, 0.8165, 0.04223, 0.8165, 0.04223, 0.8165, 0.04223, 0.8165, 0.04223, 0.8165, 0.04223, 0.8165, 0.04223, 0.8165, 0.04223, 0.8165, 0.04223, 0.8165, 0.04223, 0.8165, 0.04223, 0.8165, 0.04223, 0.8165, 0.04223, 0.8165, 0.04223, 0.8165, 0.04223, 0.8165, 0.04223, 0.8165, 0.04223, 0.8165, 0.04223, 0.8165, 0.04223, 0.8165, 0.04223, 0.8165, 0.04224, 0.8165, 0.04223, 0.8165, 0.04223, 0.8165, 0.04224, 0.8165, 0.04223, 0.8165, 0.04223, 0.8165, 0.04223, 0.8165, 0.04223, 0.8165, 0.04223, 0.8165, 0.04223, 0.8165, 0.04223, 0.8165, 0.04223, 0.8165, 0.04223, 0.8165, 0.04223, 0.8165, 0.04223, 0.8165, 0.04223, 0.8165, 0.04223, 0.8165, 0.04223, 0.8165, 0.04223, 0.8165, 0.04223, 0.8165, 0.04223, 0.8165, 0.04223, 0.8165, 0.04223, 0.8165, 0.04223, 0.8165, 0.04223, 0.8165, 0.04223, 0.8165, 0.04223, 0.8165, 0.04223, 0.8165, 0.04223, 0.8165, 0.04223, 0.8165, 0.04223, 0.8165, 0.04223, 0.8165, 0.04223, 0.8165, 0.04222, 0.8165, 0.04222, 0.8165, 0.04223, 0.8165, 0.04222, 0.8165, 0.04222, 0.8165, 0.04222, 0.8165, 0.04222, 0.8165, 0.04224, 0.8166, 0.04224, 0.8166, 0.04224, 0.8166, 0.04224, 0.8166, 0.04224, 0.8166, 0.04224, 0.8166, 0.04224, 0.8166, 0.04224, 0.8166, 0.04224, 0.8166, 0.04224, 0.8166, 0.04224, 0.8166, 0.04224, 0.8166, 0.04224, 0.8166, 0.04224, 0.8166, 0.04224, 0.8166, 0.04224, 0.8166, 0.04224, 0.8166, 0.04224, 0.8166, 0.04224, 0.8166, 0.04224, 0.8166, 0.04224, 0.8166, 0.04224, 0.8166, 0.04224, 0.8166, 0.04224, 0.8166, 0.04224, 0.8166, 0.04223, 0.8166, 0.04223, 0.8166, 0.04224, 0.8166, 0.04223, 0.8166, 0.04223, 0.8166, 0.04223, 0.8166, 0.04223, 0.8166, 0.04223, 0.8166, 0.04223, 0.8166, 0.04223, 0.8166, 0.04223, 0.8166, 0.04223, 0.8166, 0.04223, 0.8166, 0.04223, 0.8166, 0.04223, 0.8166, 0.04223, 0.8166, 0.04222, 0.8165, 0.04222, 0.8165, 0.04223, 0.8166, 0.04223, 0.8166, 0.04222, 0.8165, 0.04222, 0.8165, 0.04223, 0.8166, 0.04223, 0.8166, 0.04222, 0.8165, 0.04223, 0.8165, 0.04223, 0.8166, 0.04223, 0.8166, 0.04223, 0.8165, 0.04223, 0.8165, 0.04223, 0.8166, 0.04223, 0.8166, 0.04223, 0.8165, 0.04223, 0.8165, 0.04224, 0.8166, 0.04224, 0.8166, 0.04223, 0.8165, 0.04223, 0.8165, 0.04224, 0.8166, 0.04224, 0.8166, 0.04223, 0.8165, 0.04223, 0.8165, 0.04224, 0.8166, 0.04224, 0.8166, 0.04223, 0.8165, 0.04223, 0.8165, 0.04224, 0.8166, 0.04224, 0.8166, 0.04223, 0.8165, 0.04223, 0.8165, 0.04224, 0.8166, 0.04224, 0.8166, 0.04223, 0.8165, 0.04223, 0.8165, 0.04224, 0.8166, 0.04223, 0.8166, 0.04223, 0.8166, 0.04222, 0.8165, 0.04222, 0.8165, 0.04223, 0.8166, 0.04223, 0.8166, 0.04222, 0.8165, 0.04222, 0.8165, 0.04223, 0.8166, 0.04223, 0.8166, 0.04223, 0.8165, 0.04222, 0.8165, 0.04223, 0.8166, 0.04223, 0.8166, 0.04223, 0.8165, 0.04223, 0.8165, 0.04223, 0.8166, 0.04224, 0.8166, 0.04223, 0.8165, 0.04223, 0.8165, 0.04224, 0.8166, 0.04224, 0.8166, 0.04223, 0.8165, 0.04223, 0.8165, 0.04224, 0.8166, 0.04224, 0.8166, 0.04223, 0.8165, 0.04223, 0.8165, 0.04224, 0.8166, 0.04224, 0.8166, 0.04223, 0.8165, 0.04223, 0.8165, 0.04224, 0.8166, 0.04224, 0.8166, 0.04223, 0.8165, 0.04223, 0.8165, 0.04224, 0.8166, 0.04224, 0.8166, 0.04223, 0.8165, 0.04223, 0.8165, 0.04223, 0.8165, 0.04223, 0.8165, 0.04223, 0.8165, 0.04223, 0.8165, 0.04223, 0.8165, 0.04223, 0.8165, 0.04223, 0.8165, 0.04223, 0.8165, 0.04223, 0.8165, 0.04223, 0.8165, 0.04223, 0.8165, 0.04223, 0.8165, 0.04223, 0.8165, 0.04223, 0.8165, 0.04223, 0.8165, 0.04223, 0.8165, 0.04223, 0.8165, 0.04223, 0.8165, 0.04223, 0.8165, 0.04223, 0.8165, 0.04223, 0.8165, 0.04223, 0.8165, 0.04223, 0.8165, 0.04223, 0.8165, 0.04223, 0.8165, 0.04223, 0.8165, 0.04223, 0.8165, 0.04223, 0.8165, 0.04223, 0.8165, 0.04223, 0.8165, 0.04223, 0.8165, 0.04223, 0.8165, 0.04222, 0.8165, 0.04222, 0.8165, 0.04222, 0.8165, 0.04222, 0.8165, 0.04222, 0.8165, 0.04222, 0.8165, 0.04222, 0.8165, 0.04222, 0.8165, 0.04222, 0.8165, 0.04222, 0.8165, 0.04222, 0.8165, 0.04222, 0.8165, 0.04223, 0.8165, 0.04223, 0.8165, 0.04223, 0.8165, 0.04223, 0.8165, 0.04223, 0.8165, 0.04223, 0.8165, 0.04223, 0.8165, 0.04223, 0.8165, 0.04223, 0.8165, 0.04223, 0.8165, 0.04223, 0.8165, 0.04223, 0.8165, 0.04223, 0.8165, 0.04223, 0.8165, 0.04223, 0.8165, 0.04223, 0.8165, 0.04334, 0.9819, 0.04424, 0.9678, 0.05426, 0.9685, 0.05332, 0.9825, 0.04709, 0.9326, 0.04736, 0.9304, 0.05787, 0.9323, 0.05748, 0.9344, 0.03784, 0.9111, 0.03853, 0.9297, 0.02352, 0.9302, 0.02179, 0.9165, 0.03632, 0.9653, 0.0362, 0.9673, 0.02212, 0.9665, 0.02224, 0.9645, 0.4328, 0.1873, 0.4328, 0.3413, 0.3558, 0.3413, 0.3558, 0.1873, 0.4285, 0.03251, 0.4285, 0.08659, 0.2053, 0.08659, 0.2053, 0.03251, 0.4328, 0.1763, 0.4328, 0.1873, 0.3558, 0.1873, 0.3558, 0.1763, 0.4285, 0.08659, 0.4285, 0.8436, 0.2053, 0.8436, 0.2053, 0.08659, 0.05748, 0.9344, 0.05787, 0.9323, 0.0599, 0.9328, 0.05947, 0.9348, 0.4285, 0.8436, 0.4285, 0.8977, 0.2053, 0.8977, 0.2053, 0.8436, 0.02224, 0.9645, 0.02212, 0.9665, 0.02011, 0.9664, 0.02022, 0.9644, 0.4328, 0.3413, 0.4328, 0.3523, 0.3558, 0.3523, 0.3558, 0.3413, 0.03784, 0.9111, 0.0506, 0.9107, 0.04736, 0.9304, 0.03853, 0.9297, 0.04334, 0.9819, 0.03534, 0.9814, 0.0362, 0.9673, 0.04424, 0.9678, 0.02179, 0.9165, 0.02352, 0.9302, 0.02153, 0.9303, 0.01994, 0.9169, 0.05332, 0.9825, 0.05426, 0.9685, 0.05625, 0.9687, 0.05531, 0.9827])
me_cube.materials.append(None)
me_cube.use_remesh_preserve_volume = False
me_cube.use_remesh_preserve_attributes = False
me_cube.use_mirror_vertex_groups = False
me_cube.update()
arm_armature = bpy.data.armatures.new('Armature')  # bones are not reproduced

# ---- objects
ob_lamp_001 = bpy.data.objects.new('Lamp.001', light_lamp_001)
ob_igualopeople = bpy.data.objects.new('Igualopeople', me_cube)
ob_lamp = bpy.data.objects.new('Lamp', light_lamp)
ob_camera = bpy.data.objects.new('Camera', cam_camera)
ob_armature = bpy.data.objects.new('Armature', arm_armature)

# ---- transforms, parenting, visibility, modifiers, constraints
ob_lamp_001.location = (4.076, 2.005, 5.904)
ob_lamp_001.rotation_euler = (-0.8536, 0.1342, 6.889)
ob_lamp_001.lock_rotations_4d = False
ob_lamp_001.empty_display_type = 'ARROWS'
ob_lamp_001.color = (0.0, 0.0, 0.0, 0.0)
ob_lamp_001.lineart.crease_threshold = 0.0
ob_igualopeople.parent = ob_armature
ob_igualopeople.location = (0.0, 0.0, 0.0)
ob_igualopeople.lock_rotations_4d = False
ob_igualopeople.empty_display_type = 'ARROWS'
ob_igualopeople.lineart.crease_threshold = 0.0
_vg = ob_igualopeople.vertex_groups.new(name='Bone')
_vg = ob_igualopeople.vertex_groups.new(name='barriga')
for _i, _w in zip([0, 1, 2, 3, 5, 8, 9, 10, 11, 28, 29, 30, 31, 32, 33, 72, 73, 74, 75, 76, 77], [0.8972, 0.9646, 0.8837, 0.8741, 0.03158, 0.9768, 0.9686, 0.9822, 0.9831, 0.6821, 0.7245, 0.09364, 0.09754, 0.07526, 0.1224, 0.7506, 0.3823, 0.6255, 0.2692, 0.1792, 0.1367]): _vg.add([_i], _w, 'REPLACE')
_vg = ob_igualopeople.vertex_groups.new(name='corpo')
for _i, _w in zip([4, 5, 6, 7, 9, 12, 13, 14, 15, 16, 18, 48, 49, 50, 51, 56, 57, 60, 61, 66, 67, 78, 79, 80, 81, 83, 84, 86, 87, 88, 90, 92, 93, 94, 95, 98, 100, 101, 102, 103, 106, 108, 109, 290, 293, 294, 297, 298, 299, 300, 301, 303, 304], [0.9632, 0.9448, 0.9353, 0.9379, 0.01026, 0.8973, 0.8868, 0.8615, 0.8516, 0.02025, 0.004775, 0.1716, 0.1703, 0.1206, 0.1102, 0.003004, 0.004465, 0.03331, 0.02324, 0.03786, 0.01474, 0.001502, 0.002233, 0.01665, 0.01162, 0.01893, 0.007372, 0.002253, 0.003349, 0.01743, 0.01106, 0.02498, 0.02839, 0.002233, 0.07192, 0.1024, 0.001116, 0.001675, 0.1041, 0.06248, 0.001502, 0.000751, 0.001126, 0.06253, 0.05661, 0.01162, 0.007372, 0.003686, 0.00581, 0.005529, 0.008715, 0.03707, 0.03199]): _vg.add([_i], _w, 'REPLACE')
_vg = ob_igualopeople.vertex_groups.new(name='cabeca')
for _i, _w in zip([12, 13, 14, 15, 48, 49, 50, 51, 52, 53, 54, 55, 56, 57, 58, 59, 60, 61, 62, 63, 64, 65, 66, 67, 68, 69, 70, 71, 78, 79, 80, 81, 82, 83, 84, 85, 86, 87, 88, 89, 90, 91, 92, 93, 94, 95, 96, 97, 98, 99, 100, 101, 102, 103, 104, 105, 106, 107, 108, 109, 290, 291, 292, 293, 294, 295, 296, 297, 298, 299, 300, 301, 302, 303, 304, 305], [0.08863, 0.09773, 0.08273, 0.08882, 0.824, 0.8253, 0.8732, 0.8836, 0.9979, 0.9984, 0.9978, 0.9981, 0.9721, 0.9714, 0.995, 0.9944, 0.957, 0.962, 0.9911, 0.9928, 0.9919, 0.9785, 0.9547, 0.9663, 0.9927, 0.9941, 0.993, 0.9799, 0.9835, 0.9829, 0.974, 0.9774, 0.9852, 0.9737, 0.9802, 0.9864, 0.9778, 0.9771, 0.9697, 0.9819, 0.9732, 0.9831, 0.9655, 0.9642, 0.975, 0.9176, 0.9945, 0.9953, 0.8905, 0.9931, 0.984, 0.9795, 0.89, 0.9249, 0.994, 0.9961, 0.976, 0.9956, 0.985, 0.9805, 0.9223, 0.9961, 0.9965, 0.9278, 0.9703, 0.9923, 0.9936, 0.9731, 0.9833, 0.9813, 0.9782, 0.9758, 0.9942, 0.9463, 0.9505, 0.995]): _vg.add([_i], _w, 'REPLACE')
_vg = ob_igualopeople.vertex_groups.new(name='braco.L')
_vg = ob_igualopeople.vertex_groups.new(name='antebraco.L')
_vg = ob_igualopeople.vertex_groups.new(name='perna.L')
_vg = ob_igualopeople.vertex_groups.new(name='canela.L')
_vg = ob_igualopeople.vertex_groups.new(name='braco.R')
for _i, _w in zip([6, 7, 14, 15, 16, 17, 18, 19, 20, 21, 22, 23], [0.02788, 0.02944, 0.05267, 0.05562, 0.9207, 0.9481, 0.9292, 0.9456, 0.05589, 0.02158, 0.05626, 0.0215]): _vg.add([_i], _w, 'REPLACE')
_vg = ob_igualopeople.vertex_groups.new(name='antebraco.R')
for _i, _w in zip([16, 17, 18, 19, 20, 21, 22, 23, 24, 25, 26, 27, 110, 111, 112, 113, 114, 115, 116, 117, 118, 119, 120, 121, 122, 123, 124, 125, 126, 127, 128, 129, 130, 131, 132, 133, 134, 135, 136, 137, 138, 139, 140, 141, 142, 143, 144, 145, 146, 147, 148, 149, 150, 151, 152, 153, 154, 155, 156, 157, 158, 159, 160, 161, 162, 163, 164, 165, 166, 167, 168, 169, 170, 171, 172, 173, 174, 175, 176, 177, 178, 179, 180, 181, 182, 183, 184, 185, 186, 187, 188, 189, 190, 191, 192, 193], [0.03603, 0.006779, 0.03098, 0.01274, 0.942, 0.9633, 0.9419, 0.9633, 0.9959, 0.989, 0.9954, 0.9889, 0.9959, 0.989, 0.9954, 0.9889, 0.9959, 0.989, 0.9954, 0.9889, 0.9959, 0.989, 0.9954, 0.9889, 0.9951, 0.9944, 0.9936, 0.9928, 0.9921, 0.9913, 0.9906, 0.9898, 0.9947, 0.994, 0.9933, 0.9925, 0.9918, 0.9911, 0.9904, 0.9896, 0.9951, 0.9944, 0.9936, 0.9928, 0.9921, 0.9913, 0.9906, 0.9898, 0.9947, 0.994, 0.9933, 0.9925, 0.9918, 0.9911, 0.9904, 0.9896, 0.9951, 0.9944, 0.9936, 0.9928, 0.9921, 0.9913, 0.9906, 0.9898, 0.9947, 0.994, 0.9933, 0.9925, 0.9918, 0.9911, 0.9904, 0.9896, 0.9954, 0.9959, 0.989, 0.9889, 0.9947, 0.994, 0.9933, 0.9925, 0.9918, 0.9911, 0.9904, 0.9896, 0.9898, 0.9906, 0.9913, 0.9921, 0.9928, 0.9936, 0.9944, 0.9951, 0.9959, 0.9954, 0.9959, 0.9954]): _vg.add([_i], _w, 'REPLACE')
_vg = ob_igualopeople.vertex_groups.new(name='perna.R')
for _i, _w in zip([0, 1, 2, 3, 28, 29, 30, 31, 32, 33, 34, 35, 36, 37, 38, 39, 41, 43, 72, 73, 74, 75, 76, 77], [0.1023, 0.01935, 0.1159, 0.1252, 0.3174, 0.2752, 0.9046, 0.9018, 0.9246, 0.8774, 0.9891, 0.9762, 0.9784, 0.9658, 0.9795, 0.9686, 0.01145, 0.0142, 0.249, 0.6174, 0.3741, 0.7303, 0.8205, 0.8628]): _vg.add([_i], _w, 'REPLACE')
_vg = ob_igualopeople.vertex_groups.new(name='canela.R')
for _i, _w in zip([37, 39, 40, 41, 42, 43, 44, 45, 46, 47, 194, 195, 196, 197, 198, 199, 200, 201, 202, 203, 204, 205, 206, 207, 208, 209, 210, 211, 212, 213, 214, 215, 216, 217, 218, 219, 220, 221, 222, 223, 224, 225, 226, 227, 228, 229, 230, 231, 232, 233, 234, 235, 236, 237, 238, 239, 240, 241, 242, 243, 244, 245, 246, 247, 248, 249, 250, 251, 252, 253, 254, 255, 256, 257, 258, 259, 260, 261, 262, 263, 264, 265, 266, 267, 268, 269, 270, 271, 272, 273, 274, 275, 276, 277, 278, 279, 280, 281, 282, 283, 284, 285, 286, 287, 288, 289], [0.01247, 0.01098, 0.9623, 0.9701, 0.9663, 0.9644, 0.06177, 0.9083, 0.06192, 0.9145, 0.06177, 0.9083, 0.06192, 0.9145, 0.06177, 0.9083, 0.06192, 0.9145, 0.06192, 0.06177, 0.06192, 0.06177, 0.06192, 0.06177, 0.06192, 0.06177, 0.0619, 0.06189, 0.06188, 0.06187, 0.06185, 0.06184, 0.06183, 0.06181, 0.0618, 0.06179, 0.914, 0.9134, 0.9128, 0.9123, 0.9117, 0.9111, 0.9106, 0.91, 0.9095, 0.9089, 0.0619, 0.06189, 0.06188, 0.06187, 0.06185, 0.06184, 0.06183, 0.06181, 0.0618, 0.06179, 0.914, 0.9134, 0.9128, 0.9123, 0.9117, 0.9111, 0.9106, 0.91, 0.9095, 0.9089, 0.0619, 0.06189, 0.06188, 0.06187, 0.06185, 0.06184, 0.06183, 0.06181, 0.0618, 0.06179, 0.0619, 0.06189, 0.06188, 0.06187, 0.06185, 0.06184, 0.06183, 0.06181, 0.0618, 0.06179, 0.0619, 0.06189, 0.06188, 0.06187, 0.06185, 0.06184, 0.06183, 0.06181, 0.0618, 0.06179, 0.0619, 0.06189, 0.06188, 0.06187, 0.06185, 0.06184, 0.06183, 0.06181, 0.0618, 0.06179]): _vg.add([_i], _w, 'REPLACE')
_vg = ob_igualopeople.vertex_groups.new(name='pe.L')
_vg = ob_igualopeople.vertex_groups.new(name='pe.R')
for _i, _w in zip([44, 45, 46, 47, 194, 195, 196, 197, 198, 199, 200, 201, 202, 203, 204, 205, 206, 207, 208, 209, 210, 211, 212, 213, 214, 215, 216, 217, 218, 219, 220, 221, 222, 223, 224, 225, 226, 227, 228, 229, 230, 231, 232, 233, 234, 235, 236, 237, 238, 239, 240, 241, 242, 243, 244, 245, 246, 247, 248, 249, 250, 251, 252, 253, 254, 255, 256, 257, 258, 259, 260, 261, 262, 263, 264, 265, 266, 267, 268, 269, 270, 271, 272, 273, 274, 275, 276, 277, 278, 279, 280, 281, 282, 283, 284, 285, 286, 287, 288, 289], [0.9379, 0.0907, 0.9377, 0.08455, 0.9379, 0.0907, 0.9377, 0.08455, 0.9379, 0.0907, 0.9377, 0.08455, 0.9377, 0.9379, 0.9377, 0.9379, 0.9377, 0.9379, 0.9377, 0.9379, 0.9377, 0.9377, 0.9378, 0.9378, 0.9378, 0.9378, 0.9378, 0.9379, 0.9379, 0.9379, 0.08511, 0.08567, 0.08623, 0.08679, 0.08735, 0.08791, 0.08847, 0.08902, 0.08958, 0.09014, 0.9377, 0.9377, 0.9378, 0.9378, 0.9378, 0.9378, 0.9378, 0.9379, 0.9379, 0.9379, 0.08511, 0.08567, 0.08623, 0.08679, 0.08735, 0.08791, 0.08847, 0.08902, 0.08958, 0.09014, 0.9377, 0.9377, 0.9378, 0.9378, 0.9378, 0.9378, 0.9378, 0.9379, 0.9379, 0.9379, 0.9377, 0.9377, 0.9378, 0.9378, 0.9378, 0.9378, 0.9378, 0.9379, 0.9379, 0.9379, 0.9377, 0.9377, 0.9378, 0.9378, 0.9378, 0.9378, 0.9378, 0.9379, 0.9379, 0.9379, 0.9377, 0.9377, 0.9378, 0.9378, 0.9378, 0.9378, 0.9378, 0.9379, 0.9379, 0.9379]): _vg.add([_i], _w, 'REPLACE')
_m = ob_igualopeople.modifiers.new('Mirror', 'MIRROR')
_m.use_mirror_u = True
_m = ob_igualopeople.modifiers.new('Subsurf', 'SUBSURF')
_m.uv_smooth = 'PRESERVE_CORNERS'
_m.quality = 1
_m.render_levels = 1
_m.show_only_control_edges = False
_m = ob_igualopeople.modifiers.new('Armature', 'ARMATURE')
_m.object = ob_armature
_m = ob_igualopeople.modifiers.new('Triangulate', 'TRIANGULATE')
_m = ob_igualopeople.modifiers.new('Triangulate.001', 'TRIANGULATE')
ob_lamp.location = (4.076, -3.995, 5.904)
ob_lamp.rotation_euler = (-0.8536, 0.1342, 3.747)
ob_lamp.lock_rotations_4d = False
ob_lamp.empty_display_type = 'ARROWS'
ob_lamp.color = (0.0, 0.0, 0.0, 0.0)
ob_lamp.lineart.crease_threshold = 0.0
ob_camera.location = (7.481, -6.508, 5.344)
ob_camera.rotation_euler = (1.109, 0.0, 0.8149)
ob_camera.lock_rotations_4d = False
ob_camera.empty_display_type = 'ARROWS'
ob_camera.color = (0.0, 0.0, 0.0, 0.0)
ob_camera.display_type = 'WIRE'
ob_camera.lineart.crease_threshold = 0.0
ob_armature.location = (0.0, 0.0, 0.0)
ob_armature.show_in_front = True
ob_armature.lineart.crease_threshold = 0.0

# ---- collection membership
col_collection_1.objects.link(ob_lamp_001)
col_collection_1.objects.link(ob_igualopeople)
col_collection_1.objects.link(ob_lamp)
col_collection_1.objects.link(ob_camera)
col_collection_5.objects.link(ob_armature)

# ---- scene / render settings (as saved in the file)
scene.camera = ob_camera
scene.frame_start = 1; scene.frame_end = 48; scene.frame_set(48)
scene.render.engine = 'BLENDER_EEVEE_NEXT'
scene.render.resolution_percentage = 50
scene.render.dither_intensity = 0.0
scene.cycles.use_denoising = False
scene.cycles.samples = 128
scene.cycles.sampling_pattern = 'TABULATED_SOBOL'
scene.cycles.light_sampling_threshold = 0.0
scene.cycles.use_adaptive_sampling = False
scene.cycles.use_light_tree = False
scene.cycles.blur_glossy = 0.0
scene.cycles.sample_clamp_indirect = 0.0
scene.view_settings.view_transform = 'Standard'
bpy.context.view_layer.update()
